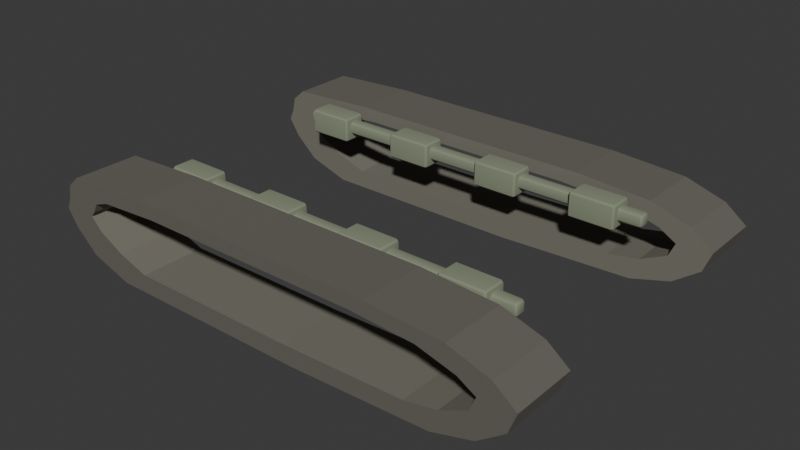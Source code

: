 # Source: authored_sherman_treads_v1.blend  (saved by Blender 4.3.34; exported with 4.5.12 LTS)
import bpy
from mathutils import Matrix  # noqa: F401  (used for matrix-valued properties, if any)

bpy.ops.wm.read_factory_settings(use_empty=True)
scene = bpy.context.scene
scene.name = 'Scene'

# ---- collections
col_collection = bpy.data.collections.new('Collection'); scene.collection.children.link(col_collection)

# ---- materials (node trees are filled in below, after node groups)
mat_track_outer = bpy.data.materials.new('track_outer')
mat_track_inner = bpy.data.materials.new('track_inner')
mat_connector_mount = bpy.data.materials.new('connector_mount')

# ---- material node trees
mat_track_outer.use_nodes = True; mat_track_outer.node_tree.nodes.clear()
_N = mat_track_outer.node_tree.nodes; _L = mat_track_outer.node_tree.links
n0 = _N.new('ShaderNodeBsdfPrincipled'); n0.name = 'Principled BSDF'; n0.location = (10, 300)
n0.inputs[0].default_value = (0.15, 0.145, 0.12, 1.0)
n0.inputs[1].default_value = 0.18
n0.inputs[2].default_value = 0.94
n1 = _N.new('ShaderNodeOutputMaterial'); n1.name = 'Material Output'; n1.location = (300, 300)
_L.new(n0.outputs[0], n1.inputs[0])
n1.is_active_output = True
mat_track_inner.use_nodes = True; mat_track_inner.node_tree.nodes.clear()
_N = mat_track_inner.node_tree.nodes; _L = mat_track_inner.node_tree.links
n0 = _N.new('ShaderNodeBsdfPrincipled'); n0.name = 'Principled BSDF'; n0.location = (10, 300)
n0.inputs[0].default_value = (0.2, 0.19, 0.155, 1.0)
n0.inputs[1].default_value = 0.12
n0.inputs[2].default_value = 0.91
n1 = _N.new('ShaderNodeOutputMaterial'); n1.name = 'Material Output'; n1.location = (300, 300)
_L.new(n0.outputs[0], n1.inputs[0])
n1.is_active_output = True
mat_connector_mount.use_nodes = True; mat_connector_mount.node_tree.nodes.clear()
_N = mat_connector_mount.node_tree.nodes; _L = mat_connector_mount.node_tree.links
n0 = _N.new('ShaderNodeBsdfPrincipled'); n0.name = 'Principled BSDF'; n0.location = (10, 300)
n0.inputs[0].default_value = (0.26, 0.29, 0.2, 1.0)
n0.inputs[1].default_value = 0.08
n0.inputs[2].default_value = 0.88
n1 = _N.new('ShaderNodeOutputMaterial'); n1.name = 'Material Output'; n1.location = (300, 300)
_L.new(n0.outputs[0], n1.inputs[0])
n1.is_active_output = True

# ---- world
world_world = bpy.data.worlds.new('World'); scene.world = world_world
world_world.use_nodes = True; world_world.node_tree.nodes.clear()
_N = world_world.node_tree.nodes; _L = world_world.node_tree.links
n0 = _N.new('ShaderNodeOutputWorld'); n0.name = 'World Output'; n0.location = (300, 300)
n1 = _N.new('ShaderNodeBackground'); n1.name = 'Background'; n1.location = (10, 300)
n1.inputs[0].default_value = (0.05088, 0.05088, 0.05088, 1.0)
_L.new(n1.outputs[0], n0.inputs[0])
n0.is_active_output = True
world_world.color = (0.05088, 0.05088, 0.05088)
world_world.sun_shadow_jitter_overblur = 0.0

# ---- meshes
me_left_mesh = bpy.data.meshes.new('left_mesh')
me_left_mesh.from_pydata([(-1.62, 1.14, -0.04), (-1.6, 1.14, 0.055), (-1.36, 1.14, 0.005), (-1.39, 1.14, -0.055), (-1.6, 0.72, 0.055), (-1.62, 0.72, -0.04), (-1.39, 0.72, -0.055), (-1.36, 0.72, 0.005), (-1.62, 1.14, -0.04), (-1.62, 0.72, -0.04), (-1.6, 0.72, 0.055), (-1.6, 1.14, 0.055), (-1.36, 1.14, 0.005), (-1.36, 0.72, 0.005), (-1.39, 0.72, -0.055), (-1.39, 1.14, -0.055), (-1.6, 1.14, 0.055), (-1.52, 1.14, 0.125), (-1.26, 1.14, 0.04), (-1.36, 1.14, 0.005), (-1.52, 0.72, 0.125), (-1.6, 0.72, 0.055), (-1.36, 0.72, 0.005), (-1.26, 0.72, 0.04), (-1.6, 1.14, 0.055), (-1.6, 0.72, 0.055), (-1.52, 0.72, 0.125), (-1.52, 1.14, 0.125), (-1.26, 1.14, 0.04), (-1.26, 0.72, 0.04), (-1.36, 0.72, 0.005), (-1.36, 1.14, 0.005), (-1.52, 1.14, 0.125), (-0.96, 1.14, 0.15), (-0.86, 1.14, 0.065), (-1.26, 1.14, 0.04), (-0.96, 0.72, 0.15), (-1.52, 0.72, 0.125), (-1.26, 0.72, 0.04), (-0.86, 0.72, 0.065), (-1.52, 1.14, 0.125), (-1.52, 0.72, 0.125), (-0.96, 0.72, 0.15), (-0.96, 1.14, 0.15), (-0.86, 1.14, 0.065), (-0.86, 0.72, 0.065), (-1.26, 0.72, 0.04), (-1.26, 1.14, 0.04), (-0.96, 1.14, 0.15), (0.68, 1.14, 0.15), (0.58, 1.14, 0.065), (-0.86, 1.14, 0.065), (0.68, 0.72, 0.15), (-0.96, 0.72, 0.15), (-0.86, 0.72, 0.065), (0.58, 0.72, 0.065), (-0.96, 1.14, 0.15), (-0.96, 0.72, 0.15), (0.68, 0.72, 0.15), (0.68, 1.14, 0.15), (0.58, 1.14, 0.065), (0.58, 0.72, 0.065), (-0.86, 0.72, 0.065), (-0.86, 1.14, 0.065), (0.68, 1.14, 0.15), (1.16, 1.14, 0.118), (0.99, 1.14, 0.04), (0.58, 1.14, 0.065), (1.16, 0.72, 0.118), (0.68, 0.72, 0.15), (0.58, 0.72, 0.065), (0.99, 0.72, 0.04), (0.68, 1.14, 0.15), (0.68, 0.72, 0.15), (1.16, 0.72, 0.118), (1.16, 1.14, 0.118), (0.99, 1.14, 0.04), (0.99, 0.72, 0.04), (0.58, 0.72, 0.065), (0.58, 1.14, 0.065), (1.16, 1.14, 0.118), (1.42, 1.14, 0.035), (1.23, 1.14, -0.025), (0.99, 1.14, 0.04), (1.42, 0.72, 0.035), (1.16, 0.72, 0.118), (0.99, 0.72, 0.04), (1.23, 0.72, -0.025), (1.16, 1.14, 0.118), (1.16, 0.72, 0.118), (1.42, 0.72, 0.035), (1.42, 1.14, 0.035), (1.23, 1.14, -0.025), (1.23, 0.72, -0.025), (0.99, 0.72, 0.04), (0.99, 1.14, 0.04), (1.42, 1.14, 0.035), (1.56, 1.14, -0.075), (1.34, 1.14, -0.09), (1.23, 1.14, -0.025), (1.56, 0.72, -0.075), (1.42, 0.72, 0.035), (1.23, 0.72, -0.025), (1.34, 0.72, -0.09), (1.42, 1.14, 0.035), (1.42, 0.72, 0.035), (1.56, 0.72, -0.075), (1.56, 1.14, -0.075), (1.34, 1.14, -0.09), (1.34, 0.72, -0.09), (1.23, 0.72, -0.025), (1.23, 1.14, -0.025), (1.56, 1.14, -0.075), (1.51, 1.14, -0.205), (1.3, 1.14, -0.18), (1.34, 1.14, -0.09), (1.51, 0.72, -0.205), (1.56, 0.72, -0.075), (1.34, 0.72, -0.09), (1.3, 0.72, -0.18), (1.56, 1.14, -0.075), (1.56, 0.72, -0.075), (1.51, 0.72, -0.205), (1.51, 1.14, -0.205), (1.3, 1.14, -0.18), (1.3, 0.72, -0.18), (1.34, 0.72, -0.09), (1.34, 1.14, -0.09), (1.51, 1.14, -0.205), (1.34, 1.14, -0.33), (1.13, 1.14, -0.26), (1.3, 1.14, -0.18), (1.34, 0.72, -0.33), (1.51, 0.72, -0.205), (1.3, 0.72, -0.18), (1.13, 0.72, -0.26), (1.51, 1.14, -0.205), (1.51, 0.72, -0.205), (1.34, 0.72, -0.33), (1.34, 1.14, -0.33), (1.13, 1.14, -0.26), (1.13, 0.72, -0.26), (1.3, 0.72, -0.18), (1.3, 1.14, -0.18), (1.34, 1.14, -0.33), (1.08, 1.14, -0.405), (0.92, 1.14, -0.3), (1.13, 1.14, -0.26), (1.08, 0.72, -0.405), (1.34, 0.72, -0.33), (1.13, 0.72, -0.26), (0.92, 0.72, -0.3), (1.34, 1.14, -0.33), (1.34, 0.72, -0.33), (1.08, 0.72, -0.405), (1.08, 1.14, -0.405), (0.92, 1.14, -0.3), (0.92, 0.72, -0.3), (1.13, 0.72, -0.26), (1.13, 1.14, -0.26), (1.08, 1.14, -0.405), (0.18, 1.14, -0.438), (0.12, 1.14, -0.322), (0.92, 1.14, -0.3), (0.18, 0.72, -0.438), (1.08, 0.72, -0.405), (0.92, 0.72, -0.3), (0.12, 0.72, -0.322), (1.08, 1.14, -0.405), (1.08, 0.72, -0.405), (0.18, 0.72, -0.438), (0.18, 1.14, -0.438), (0.12, 1.14, -0.322), (0.12, 0.72, -0.322), (0.92, 0.72, -0.3), (0.92, 1.14, -0.3), (0.18, 1.14, -0.438), (-1.16, 1.14, -0.438), (-0.98, 1.14, -0.322), (0.12, 1.14, -0.322), (-1.16, 0.72, -0.438), (0.18, 0.72, -0.438), (0.12, 0.72, -0.322), (-0.98, 0.72, -0.322), (0.18, 1.14, -0.438), (0.18, 0.72, -0.438), (-1.16, 0.72, -0.438), (-1.16, 1.14, -0.438), (-0.98, 1.14, -0.322), (-0.98, 0.72, -0.322), (0.12, 0.72, -0.322), (0.12, 1.14, -0.322), (-1.16, 1.14, -0.438), (-1.43, 1.14, -0.35), (-1.18, 1.14, -0.255), (-0.98, 1.14, -0.322), (-1.43, 0.72, -0.35), (-1.16, 0.72, -0.438), (-0.98, 0.72, -0.322), (-1.18, 0.72, -0.255), (-1.16, 1.14, -0.438), (-1.16, 0.72, -0.438), (-1.43, 0.72, -0.35), (-1.43, 1.14, -0.35), (-1.18, 1.14, -0.255), (-1.18, 0.72, -0.255), (-0.98, 0.72, -0.322), (-0.98, 1.14, -0.322), (-1.43, 1.14, -0.35), (-1.58, 1.14, -0.215), (-1.34, 1.14, -0.17), (-1.18, 1.14, -0.255), (-1.58, 0.72, -0.215), (-1.43, 0.72, -0.35), (-1.18, 0.72, -0.255), (-1.34, 0.72, -0.17), (-1.43, 1.14, -0.35), (-1.43, 0.72, -0.35), (-1.58, 0.72, -0.215), (-1.58, 1.14, -0.215), (-1.34, 1.14, -0.17), (-1.34, 0.72, -0.17), (-1.18, 0.72, -0.255), (-1.18, 1.14, -0.255), (-1.58, 1.14, -0.215), (-1.65, 1.14, -0.108), (-1.42, 1.14, -0.09), (-1.34, 1.14, -0.17), (-1.65, 0.72, -0.108), (-1.58, 0.72, -0.215), (-1.34, 0.72, -0.17), (-1.42, 0.72, -0.09), (-1.58, 1.14, -0.215), (-1.58, 0.72, -0.215), (-1.65, 0.72, -0.108), (-1.65, 1.14, -0.108), (-1.42, 1.14, -0.09), (-1.42, 0.72, -0.09), (-1.34, 0.72, -0.17), (-1.34, 1.14, -0.17), (-1.65, 1.14, -0.108), (-1.62, 1.14, -0.04), (-1.39, 1.14, -0.055), (-1.42, 1.14, -0.09), (-1.62, 0.72, -0.04), (-1.65, 0.72, -0.108), (-1.42, 0.72, -0.09), (-1.39, 0.72, -0.055), (-1.65, 1.14, -0.108), (-1.65, 0.72, -0.108), (-1.62, 0.72, -0.04), (-1.62, 1.14, -0.04), (-1.39, 1.14, -0.055), (-1.39, 0.72, -0.055), (-1.42, 0.72, -0.09), (-1.42, 1.14, -0.09)], [], [(0, 1, 2, 3), (4, 5, 6, 7), (8, 9, 10, 11), (12, 13, 14, 15), (16, 17, 18, 19), (20, 21, 22, 23), (24, 25, 26, 27), (28, 29, 30, 31), (32, 33, 34, 35), (36, 37, 38, 39), (40, 41, 42, 43), (44, 45, 46, 47), (48, 49, 50, 51), (52, 53, 54, 55), (56, 57, 58, 59), (60, 61, 62, 63), (64, 65, 66, 67), (68, 69, 70, 71), (72, 73, 74, 75), (76, 77, 78, 79), (80, 81, 82, 83), (84, 85, 86, 87), (88, 89, 90, 91), (92, 93, 94, 95), (96, 97, 98, 99), (100, 101, 102, 103), (104, 105, 106, 107), (108, 109, 110, 111), (112, 113, 114, 115), (116, 117, 118, 119), (120, 121, 122, 123), (124, 125, 126, 127), (128, 129, 130, 131), (132, 133, 134, 135), (136, 137, 138, 139), (140, 141, 142, 143), (144, 145, 146, 147), (148, 149, 150, 151), (152, 153, 154, 155), (156, 157, 158, 159), (160, 161, 162, 163), (164, 165, 166, 167), (168, 169, 170, 171), (172, 173, 174, 175), (176, 177, 178, 179), (180, 181, 182, 183), (184, 185, 186, 187), (188, 189, 190, 191), (192, 193, 194, 195), (196, 197, 198, 199), (200, 201, 202, 203), (204, 205, 206, 207), (208, 209, 210, 211), (212, 213, 214, 215), (216, 217, 218, 219), (220, 221, 222, 223), (224, 225, 226, 227), (228, 229, 230, 231), (232, 233, 234, 235), (236, 237, 238, 239), (240, 241, 242, 243), (244, 245, 246, 247), (248, 249, 250, 251), (252, 253, 254, 255)])
me_left_mesh.polygons.foreach_set('material_index', [0, 1, 0, 1, 0, 1, 0, 1, 0, 1, 0, 1, 0, 1, 0, 1, 0, 1, 0, 1, 0, 1, 0, 1, 0, 1, 0, 1, 0, 1, 0, 1, 0, 1, 0, 1, 0, 1, 0, 1, 0, 1, 0, 1, 0, 1, 0, 1, 0, 1, 0, 1, 0, 1, 0, 1, 0, 1, 0, 1, 0, 1, 0, 1])
_uv = me_left_mesh.uv_layers.new(name='tread_unwrapped_lane')
_uv.uv.foreach_set('vector', [-0.507, 1.881, -0.4894, 1.881, -0.421, 1.881, -0.4375, 1.881, -0.4894, 1.188, -0.507, 1.188, -0.4375, 1.188, -0.421, 1.188, -0.507, 1.881, -0.507, 1.188, -0.4894, 1.188, -0.4894, 1.881, -0.421, 1.881, -0.421, 1.188, -0.4375, 1.188, -0.4375, 1.881, -0.4894, 1.881, -0.4562, 1.881, -0.3858, 1.881, -0.421, 1.881, -0.4562, 1.188, -0.4894, 1.188, -0.421, 1.188, -0.3858, 1.188, -0.4894, 1.881, -0.4894, 1.188, -0.4562, 1.188, -0.4562, 1.881, -0.3858, 1.881, -0.3858, 1.188, -0.421, 1.188, -0.421, 1.881, -0.4562, 1.881, -0.2796, 1.881, -0.2588, 1.881, -0.3858, 1.881, -0.2796, 1.188, -0.4562, 1.188, -0.3858, 1.188, -0.2588, 1.188, -0.4562, 1.881, -0.4562, 1.188, -0.2796, 1.188, -0.2796, 1.881, -0.2588, 1.881, -0.2588, 1.188, -0.3858, 1.188, -0.3858, 1.881, -0.2796, 1.881, 0.2288, 1.881, 0.1876, 1.881, -0.2588, 1.881, 0.2288, 1.188, -0.2796, 1.188, -0.2588, 1.188, 0.1876, 1.188, -0.2796, 1.881, -0.2796, 1.188, 0.2288, 1.188, 0.2288, 1.881, 0.1876, 1.881, 0.1876, 1.188, -0.2588, 1.188, -0.2588, 1.881, 0.2288, 1.881, 0.3738, 1.881, 0.3117, 1.881, 0.1876, 1.881, 0.3738, 1.188, 0.2288, 1.188, 0.1876, 1.188, 0.3117, 1.188, 0.2288, 1.881, 0.2288, 1.188, 0.3738, 1.188, 0.3738, 1.881, 0.3117, 1.881, 0.3117, 1.188, 0.1876, 1.188, 0.1876, 1.881, 0.3738, 1.881, 0.4444, 1.881, 0.3783, 1.881, 0.3117, 1.881, 0.4444, 1.188, 0.3738, 1.188, 0.3117, 1.188, 0.3783, 1.188, 0.3738, 1.881, 0.3738, 1.188, 0.4444, 1.188, 0.4444, 1.881, 0.3783, 1.881, 0.3783, 1.188, 0.3117, 1.188, 0.3117, 1.881, 0.4444, 1.881, 0.4746, 1.881, 0.4046, 1.881, 0.3783, 1.881, 0.4746, 1.188, 0.4444, 1.188, 0.3783, 1.188, 0.4046, 1.188, 0.4444, 1.881, 0.4444, 1.188, 0.4746, 1.188, 0.4746, 1.881, 0.4046, 1.881, 0.4046, 1.188, 0.3783, 1.188, 0.3783, 1.881, 0.4746, 1.881, 0.4435, 1.881, 0.3814, 1.881, 0.4046, 1.881, 0.4435, 1.188, 0.4746, 1.188, 0.4046, 1.188, 0.3814, 1.188, 0.4746, 1.881, 0.4746, 1.188, 0.4435, 1.188, 0.4435, 1.881, 0.3814, 1.881, 0.3814, 1.188, 0.4046, 1.188, 0.4046, 1.881, 0.4435, 1.881, 0.3758, 1.881, 0.3191, 1.881, 0.3814, 1.881, 0.3758, 1.188, 0.4435, 1.188, 0.3814, 1.188, 0.3191, 1.188, 0.4435, 1.881, 0.4435, 1.188, 0.3758, 1.188, 0.3758, 1.881, 0.3191, 1.881, 0.3191, 1.188, 0.3814, 1.188, 0.3814, 1.881, 0.3758, 1.881, 0.2862, 1.881, 0.2492, 1.881, 0.3191, 1.881, 0.2862, 1.188, 0.3758, 1.188, 0.3191, 1.188, 0.2492, 1.188, 0.3758, 1.881, 0.3758, 1.188, 0.2862, 1.188, 0.2862, 1.881, 0.2492, 1.881, 0.2492, 1.188, 0.3191, 1.188, 0.3191, 1.881, 0.2862, 1.881, 0.00324, 1.881, -0.00144, 1.881, 0.2492, 1.881, 0.00324, 1.188, 0.2862, 1.188, 0.2492, 1.188, -0.00144, 1.188, 0.2862, 1.881, 0.2862, 1.188, 0.00324, 1.188, 0.00324, 1.881, -0.00144, 1.881, -0.00144, 1.188, 0.2492, 1.188, 0.2492, 1.881, 0.00324, 1.881, -0.4122, 1.881, -0.3424, 1.881, -0.00144, 1.881, -0.4122, 1.188, 0.00324, 1.188, -0.00144, 1.188, -0.3424, 1.188, 0.00324, 1.881, 0.00324, 1.188, -0.4122, 1.188, -0.4122, 1.881, -0.3424, 1.881, -0.3424, 1.188, -0.00144, 1.188, -0.00144, 1.881, -0.4122, 1.881, -0.4853, 1.881, -0.3964, 1.881, -0.3424, 1.881, -0.4853, 1.188, -0.4122, 1.188, -0.3424, 1.188, -0.3964, 1.188, -0.4122, 1.881, -0.4122, 1.188, -0.4853, 1.188, -0.4853, 1.881, -0.3964, 1.881, -0.3964, 1.188, -0.3424, 1.188, -0.3424, 1.881, -0.4853, 1.881, -0.5156, 1.881, -0.4358, 1.881, -0.3964, 1.881, -0.5156, 1.188, -0.4853, 1.188, -0.3964, 1.188, -0.4358, 1.188, -0.4853, 1.881, -0.4853, 1.188, -0.5156, 1.188, -0.5156, 1.881, -0.4358, 1.881, -0.4358, 1.188, -0.3964, 1.188, -0.3964, 1.881, -0.5156, 1.881, -0.5245, 1.881, -0.451, 1.881, -0.4358, 1.881, -0.5245, 1.188, -0.5156, 1.188, -0.4358, 1.188, -0.451, 1.188, -0.5156, 1.881, -0.5156, 1.188, -0.5245, 1.188, -0.5245, 1.881, -0.451, 1.881, -0.451, 1.188, -0.4358, 1.188, -0.4358, 1.881, -0.5245, 1.881, -0.507, 1.881, -0.4375, 1.881, -0.451, 1.881, -0.507, 1.188, -0.5245, 1.188, -0.451, 1.188, -0.4375, 1.188, -0.5245, 1.881, -0.5245, 1.188, -0.507, 1.188, -0.507, 1.881, -0.4375, 1.881, -0.4375, 1.188, -0.451, 1.188, -0.451, 1.881])
me_left_mesh.materials.append(mat_track_outer)
me_left_mesh.materials.append(mat_track_inner)
me_left_mesh.update()
me_right_mesh = bpy.data.meshes.new('right_mesh')
me_right_mesh.from_pydata([(-1.62, -1.14, -0.04), (-1.6, -1.14, 0.055), (-1.36, -1.14, 0.005), (-1.39, -1.14, -0.055), (-1.6, -0.72, 0.055), (-1.62, -0.72, -0.04), (-1.39, -0.72, -0.055), (-1.36, -0.72, 0.005), (-1.62, -1.14, -0.04), (-1.62, -0.72, -0.04), (-1.6, -0.72, 0.055), (-1.6, -1.14, 0.055), (-1.36, -1.14, 0.005), (-1.36, -0.72, 0.005), (-1.39, -0.72, -0.055), (-1.39, -1.14, -0.055), (-1.6, -1.14, 0.055), (-1.52, -1.14, 0.125), (-1.26, -1.14, 0.04), (-1.36, -1.14, 0.005), (-1.52, -0.72, 0.125), (-1.6, -0.72, 0.055), (-1.36, -0.72, 0.005), (-1.26, -0.72, 0.04), (-1.6, -1.14, 0.055), (-1.6, -0.72, 0.055), (-1.52, -0.72, 0.125), (-1.52, -1.14, 0.125), (-1.26, -1.14, 0.04), (-1.26, -0.72, 0.04), (-1.36, -0.72, 0.005), (-1.36, -1.14, 0.005), (-1.52, -1.14, 0.125), (-0.96, -1.14, 0.15), (-0.86, -1.14, 0.065), (-1.26, -1.14, 0.04), (-0.96, -0.72, 0.15), (-1.52, -0.72, 0.125), (-1.26, -0.72, 0.04), (-0.86, -0.72, 0.065), (-1.52, -1.14, 0.125), (-1.52, -0.72, 0.125), (-0.96, -0.72, 0.15), (-0.96, -1.14, 0.15), (-0.86, -1.14, 0.065), (-0.86, -0.72, 0.065), (-1.26, -0.72, 0.04), (-1.26, -1.14, 0.04), (-0.96, -1.14, 0.15), (0.68, -1.14, 0.15), (0.58, -1.14, 0.065), (-0.86, -1.14, 0.065), (0.68, -0.72, 0.15), (-0.96, -0.72, 0.15), (-0.86, -0.72, 0.065), (0.58, -0.72, 0.065), (-0.96, -1.14, 0.15), (-0.96, -0.72, 0.15), (0.68, -0.72, 0.15), (0.68, -1.14, 0.15), (0.58, -1.14, 0.065), (0.58, -0.72, 0.065), (-0.86, -0.72, 0.065), (-0.86, -1.14, 0.065), (0.68, -1.14, 0.15), (1.16, -1.14, 0.118), (0.99, -1.14, 0.04), (0.58, -1.14, 0.065), (1.16, -0.72, 0.118), (0.68, -0.72, 0.15), (0.58, -0.72, 0.065), (0.99, -0.72, 0.04), (0.68, -1.14, 0.15), (0.68, -0.72, 0.15), (1.16, -0.72, 0.118), (1.16, -1.14, 0.118), (0.99, -1.14, 0.04), (0.99, -0.72, 0.04), (0.58, -0.72, 0.065), (0.58, -1.14, 0.065), (1.16, -1.14, 0.118), (1.42, -1.14, 0.035), (1.23, -1.14, -0.025), (0.99, -1.14, 0.04), (1.42, -0.72, 0.035), (1.16, -0.72, 0.118), (0.99, -0.72, 0.04), (1.23, -0.72, -0.025), (1.16, -1.14, 0.118), (1.16, -0.72, 0.118), (1.42, -0.72, 0.035), (1.42, -1.14, 0.035), (1.23, -1.14, -0.025), (1.23, -0.72, -0.025), (0.99, -0.72, 0.04), (0.99, -1.14, 0.04), (1.42, -1.14, 0.035), (1.56, -1.14, -0.075), (1.34, -1.14, -0.09), (1.23, -1.14, -0.025), (1.56, -0.72, -0.075), (1.42, -0.72, 0.035), (1.23, -0.72, -0.025), (1.34, -0.72, -0.09), (1.42, -1.14, 0.035), (1.42, -0.72, 0.035), (1.56, -0.72, -0.075), (1.56, -1.14, -0.075), (1.34, -1.14, -0.09), (1.34, -0.72, -0.09), (1.23, -0.72, -0.025), (1.23, -1.14, -0.025), (1.56, -1.14, -0.075), (1.51, -1.14, -0.205), (1.3, -1.14, -0.18), (1.34, -1.14, -0.09), (1.51, -0.72, -0.205), (1.56, -0.72, -0.075), (1.34, -0.72, -0.09), (1.3, -0.72, -0.18), (1.56, -1.14, -0.075), (1.56, -0.72, -0.075), (1.51, -0.72, -0.205), (1.51, -1.14, -0.205), (1.3, -1.14, -0.18), (1.3, -0.72, -0.18), (1.34, -0.72, -0.09), (1.34, -1.14, -0.09), (1.51, -1.14, -0.205), (1.34, -1.14, -0.33), (1.13, -1.14, -0.26), (1.3, -1.14, -0.18), (1.34, -0.72, -0.33), (1.51, -0.72, -0.205), (1.3, -0.72, -0.18), (1.13, -0.72, -0.26), (1.51, -1.14, -0.205), (1.51, -0.72, -0.205), (1.34, -0.72, -0.33), (1.34, -1.14, -0.33), (1.13, -1.14, -0.26), (1.13, -0.72, -0.26), (1.3, -0.72, -0.18), (1.3, -1.14, -0.18), (1.34, -1.14, -0.33), (1.08, -1.14, -0.405), (0.92, -1.14, -0.3), (1.13, -1.14, -0.26), (1.08, -0.72, -0.405), (1.34, -0.72, -0.33), (1.13, -0.72, -0.26), (0.92, -0.72, -0.3), (1.34, -1.14, -0.33), (1.34, -0.72, -0.33), (1.08, -0.72, -0.405), (1.08, -1.14, -0.405), (0.92, -1.14, -0.3), (0.92, -0.72, -0.3), (1.13, -0.72, -0.26), (1.13, -1.14, -0.26), (1.08, -1.14, -0.405), (0.18, -1.14, -0.438), (0.12, -1.14, -0.322), (0.92, -1.14, -0.3), (0.18, -0.72, -0.438), (1.08, -0.72, -0.405), (0.92, -0.72, -0.3), (0.12, -0.72, -0.322), (1.08, -1.14, -0.405), (1.08, -0.72, -0.405), (0.18, -0.72, -0.438), (0.18, -1.14, -0.438), (0.12, -1.14, -0.322), (0.12, -0.72, -0.322), (0.92, -0.72, -0.3), (0.92, -1.14, -0.3), (0.18, -1.14, -0.438), (-1.16, -1.14, -0.438), (-0.98, -1.14, -0.322), (0.12, -1.14, -0.322), (-1.16, -0.72, -0.438), (0.18, -0.72, -0.438), (0.12, -0.72, -0.322), (-0.98, -0.72, -0.322), (0.18, -1.14, -0.438), (0.18, -0.72, -0.438), (-1.16, -0.72, -0.438), (-1.16, -1.14, -0.438), (-0.98, -1.14, -0.322), (-0.98, -0.72, -0.322), (0.12, -0.72, -0.322), (0.12, -1.14, -0.322), (-1.16, -1.14, -0.438), (-1.43, -1.14, -0.35), (-1.18, -1.14, -0.255), (-0.98, -1.14, -0.322), (-1.43, -0.72, -0.35), (-1.16, -0.72, -0.438), (-0.98, -0.72, -0.322), (-1.18, -0.72, -0.255), (-1.16, -1.14, -0.438), (-1.16, -0.72, -0.438), (-1.43, -0.72, -0.35), (-1.43, -1.14, -0.35), (-1.18, -1.14, -0.255), (-1.18, -0.72, -0.255), (-0.98, -0.72, -0.322), (-0.98, -1.14, -0.322), (-1.43, -1.14, -0.35), (-1.58, -1.14, -0.215), (-1.34, -1.14, -0.17), (-1.18, -1.14, -0.255), (-1.58, -0.72, -0.215), (-1.43, -0.72, -0.35), (-1.18, -0.72, -0.255), (-1.34, -0.72, -0.17), (-1.43, -1.14, -0.35), (-1.43, -0.72, -0.35), (-1.58, -0.72, -0.215), (-1.58, -1.14, -0.215), (-1.34, -1.14, -0.17), (-1.34, -0.72, -0.17), (-1.18, -0.72, -0.255), (-1.18, -1.14, -0.255), (-1.58, -1.14, -0.215), (-1.65, -1.14, -0.108), (-1.42, -1.14, -0.09), (-1.34, -1.14, -0.17), (-1.65, -0.72, -0.108), (-1.58, -0.72, -0.215), (-1.34, -0.72, -0.17), (-1.42, -0.72, -0.09), (-1.58, -1.14, -0.215), (-1.58, -0.72, -0.215), (-1.65, -0.72, -0.108), (-1.65, -1.14, -0.108), (-1.42, -1.14, -0.09), (-1.42, -0.72, -0.09), (-1.34, -0.72, -0.17), (-1.34, -1.14, -0.17), (-1.65, -1.14, -0.108), (-1.62, -1.14, -0.04), (-1.39, -1.14, -0.055), (-1.42, -1.14, -0.09), (-1.62, -0.72, -0.04), (-1.65, -0.72, -0.108), (-1.42, -0.72, -0.09), (-1.39, -0.72, -0.055), (-1.65, -1.14, -0.108), (-1.65, -0.72, -0.108), (-1.62, -0.72, -0.04), (-1.62, -1.14, -0.04), (-1.39, -1.14, -0.055), (-1.39, -0.72, -0.055), (-1.42, -0.72, -0.09), (-1.42, -1.14, -0.09)], [], [(0, 1, 2, 3), (4, 5, 6, 7), (8, 9, 10, 11), (12, 13, 14, 15), (16, 17, 18, 19), (20, 21, 22, 23), (24, 25, 26, 27), (28, 29, 30, 31), (32, 33, 34, 35), (36, 37, 38, 39), (40, 41, 42, 43), (44, 45, 46, 47), (48, 49, 50, 51), (52, 53, 54, 55), (56, 57, 58, 59), (60, 61, 62, 63), (64, 65, 66, 67), (68, 69, 70, 71), (72, 73, 74, 75), (76, 77, 78, 79), (80, 81, 82, 83), (84, 85, 86, 87), (88, 89, 90, 91), (92, 93, 94, 95), (96, 97, 98, 99), (100, 101, 102, 103), (104, 105, 106, 107), (108, 109, 110, 111), (112, 113, 114, 115), (116, 117, 118, 119), (120, 121, 122, 123), (124, 125, 126, 127), (128, 129, 130, 131), (132, 133, 134, 135), (136, 137, 138, 139), (140, 141, 142, 143), (144, 145, 146, 147), (148, 149, 150, 151), (152, 153, 154, 155), (156, 157, 158, 159), (160, 161, 162, 163), (164, 165, 166, 167), (168, 169, 170, 171), (172, 173, 174, 175), (176, 177, 178, 179), (180, 181, 182, 183), (184, 185, 186, 187), (188, 189, 190, 191), (192, 193, 194, 195), (196, 197, 198, 199), (200, 201, 202, 203), (204, 205, 206, 207), (208, 209, 210, 211), (212, 213, 214, 215), (216, 217, 218, 219), (220, 221, 222, 223), (224, 225, 226, 227), (228, 229, 230, 231), (232, 233, 234, 235), (236, 237, 238, 239), (240, 241, 242, 243), (244, 245, 246, 247), (248, 249, 250, 251), (252, 253, 254, 255)])
me_right_mesh.polygons.foreach_set('material_index', [0, 1, 0, 1, 0, 1, 0, 1, 0, 1, 0, 1, 0, 1, 0, 1, 0, 1, 0, 1, 0, 1, 0, 1, 0, 1, 0, 1, 0, 1, 0, 1, 0, 1, 0, 1, 0, 1, 0, 1, 0, 1, 0, 1, 0, 1, 0, 1, 0, 1, 0, 1, 0, 1, 0, 1, 0, 1, 0, 1, 0, 1, 0, 1])
_uv = me_right_mesh.uv_layers.new(name='tread_unwrapped_lane')
_uv.uv.foreach_set('vector', [-0.507, -1.881, -0.4894, -1.881, -0.421, -1.881, -0.4375, -1.881, -0.4894, -1.188, -0.507, -1.188, -0.4375, -1.188, -0.421, -1.188, -0.507, -1.881, -0.507, -1.188, -0.4894, -1.188, -0.4894, -1.881, -0.421, -1.881, -0.421, -1.188, -0.4375, -1.188, -0.4375, -1.881, -0.4894, -1.881, -0.4562, -1.881, -0.3858, -1.881, -0.421, -1.881, -0.4562, -1.188, -0.4894, -1.188, -0.421, -1.188, -0.3858, -1.188, -0.4894, -1.881, -0.4894, -1.188, -0.4562, -1.188, -0.4562, -1.881, -0.3858, -1.881, -0.3858, -1.188, -0.421, -1.188, -0.421, -1.881, -0.4562, -1.881, -0.2796, -1.881, -0.2588, -1.881, -0.3858, -1.881, -0.2796, -1.188, -0.4562, -1.188, -0.3858, -1.188, -0.2588, -1.188, -0.4562, -1.881, -0.4562, -1.188, -0.2796, -1.188, -0.2796, -1.881, -0.2588, -1.881, -0.2588, -1.188, -0.3858, -1.188, -0.3858, -1.881, -0.2796, -1.881, 0.2288, -1.881, 0.1876, -1.881, -0.2588, -1.881, 0.2288, -1.188, -0.2796, -1.188, -0.2588, -1.188, 0.1876, -1.188, -0.2796, -1.881, -0.2796, -1.188, 0.2288, -1.188, 0.2288, -1.881, 0.1876, -1.881, 0.1876, -1.188, -0.2588, -1.188, -0.2588, -1.881, 0.2288, -1.881, 0.3738, -1.881, 0.3117, -1.881, 0.1876, -1.881, 0.3738, -1.188, 0.2288, -1.188, 0.1876, -1.188, 0.3117, -1.188, 0.2288, -1.881, 0.2288, -1.188, 0.3738, -1.188, 0.3738, -1.881, 0.3117, -1.881, 0.3117, -1.188, 0.1876, -1.188, 0.1876, -1.881, 0.3738, -1.881, 0.4444, -1.881, 0.3783, -1.881, 0.3117, -1.881, 0.4444, -1.188, 0.3738, -1.188, 0.3117, -1.188, 0.3783, -1.188, 0.3738, -1.881, 0.3738, -1.188, 0.4444, -1.188, 0.4444, -1.881, 0.3783, -1.881, 0.3783, -1.188, 0.3117, -1.188, 0.3117, -1.881, 0.4444, -1.881, 0.4746, -1.881, 0.4046, -1.881, 0.3783, -1.881, 0.4746, -1.188, 0.4444, -1.188, 0.3783, -1.188, 0.4046, -1.188, 0.4444, -1.881, 0.4444, -1.188, 0.4746, -1.188, 0.4746, -1.881, 0.4046, -1.881, 0.4046, -1.188, 0.3783, -1.188, 0.3783, -1.881, 0.4746, -1.881, 0.4435, -1.881, 0.3814, -1.881, 0.4046, -1.881, 0.4435, -1.188, 0.4746, -1.188, 0.4046, -1.188, 0.3814, -1.188, 0.4746, -1.881, 0.4746, -1.188, 0.4435, -1.188, 0.4435, -1.881, 0.3814, -1.881, 0.3814, -1.188, 0.4046, -1.188, 0.4046, -1.881, 0.4435, -1.881, 0.3758, -1.881, 0.3191, -1.881, 0.3814, -1.881, 0.3758, -1.188, 0.4435, -1.188, 0.3814, -1.188, 0.3191, -1.188, 0.4435, -1.881, 0.4435, -1.188, 0.3758, -1.188, 0.3758, -1.881, 0.3191, -1.881, 0.3191, -1.188, 0.3814, -1.188, 0.3814, -1.881, 0.3758, -1.881, 0.2862, -1.881, 0.2492, -1.881, 0.3191, -1.881, 0.2862, -1.188, 0.3758, -1.188, 0.3191, -1.188, 0.2492, -1.188, 0.3758, -1.881, 0.3758, -1.188, 0.2862, -1.188, 0.2862, -1.881, 0.2492, -1.881, 0.2492, -1.188, 0.3191, -1.188, 0.3191, -1.881, 0.2862, -1.881, 0.00324, -1.881, -0.00144, -1.881, 0.2492, -1.881, 0.00324, -1.188, 0.2862, -1.188, 0.2492, -1.188, -0.00144, -1.188, 0.2862, -1.881, 0.2862, -1.188, 0.00324, -1.188, 0.00324, -1.881, -0.00144, -1.881, -0.00144, -1.188, 0.2492, -1.188, 0.2492, -1.881, 0.00324, -1.881, -0.4122, -1.881, -0.3424, -1.881, -0.00144, -1.881, -0.4122, -1.188, 0.00324, -1.188, -0.00144, -1.188, -0.3424, -1.188, 0.00324, -1.881, 0.00324, -1.188, -0.4122, -1.188, -0.4122, -1.881, -0.3424, -1.881, -0.3424, -1.188, -0.00144, -1.188, -0.00144, -1.881, -0.4122, -1.881, -0.4853, -1.881, -0.3964, -1.881, -0.3424, -1.881, -0.4853, -1.188, -0.4122, -1.188, -0.3424, -1.188, -0.3964, -1.188, -0.4122, -1.881, -0.4122, -1.188, -0.4853, -1.188, -0.4853, -1.881, -0.3964, -1.881, -0.3964, -1.188, -0.3424, -1.188, -0.3424, -1.881, -0.4853, -1.881, -0.5156, -1.881, -0.4358, -1.881, -0.3964, -1.881, -0.5156, -1.188, -0.4853, -1.188, -0.3964, -1.188, -0.4358, -1.188, -0.4853, -1.881, -0.4853, -1.188, -0.5156, -1.188, -0.5156, -1.881, -0.4358, -1.881, -0.4358, -1.188, -0.3964, -1.188, -0.3964, -1.881, -0.5156, -1.881, -0.5245, -1.881, -0.451, -1.881, -0.4358, -1.881, -0.5245, -1.188, -0.5156, -1.188, -0.4358, -1.188, -0.451, -1.188, -0.5156, -1.881, -0.5156, -1.188, -0.5245, -1.188, -0.5245, -1.881, -0.451, -1.881, -0.451, -1.188, -0.4358, -1.188, -0.4358, -1.881, -0.5245, -1.881, -0.507, -1.881, -0.4375, -1.881, -0.451, -1.881, -0.507, -1.188, -0.5245, -1.188, -0.451, -1.188, -0.4375, -1.188, -0.5245, -1.881, -0.5245, -1.188, -0.507, -1.188, -0.507, -1.881, -0.4375, -1.881, -0.4375, -1.188, -0.451, -1.188, -0.451, -1.881])
me_right_mesh.materials.append(mat_track_outer)
me_right_mesh.materials.append(mat_track_inner)
me_right_mesh.update()
me_left_tread_connector_mount__1_08_mesh = bpy.data.meshes.new('left_tread_connector_mount_-1.08_mesh')
me_left_tread_connector_mount__1_08_mesh.from_pydata([(-1.23, 0.52, -0.035), (-0.93, 0.52, -0.035), (-0.93, 0.52, 0.125), (-1.23, 0.52, 0.125), (-1.23, 0.68, -0.035), (-0.93, 0.68, -0.035), (-0.93, 0.68, 0.125), (-1.23, 0.68, 0.125)], [], [(0, 1, 2, 3), (4, 7, 6, 5), (0, 4, 5, 1), (1, 5, 6, 2), (2, 6, 7, 3), (3, 7, 4, 0)])
_uv = me_left_tread_connector_mount__1_08_mesh.uv_layers.new(name='tread_unwrapped_lane')
_uv.uv.foreach_set('vector', [-0.3855, 0.858, -0.2925, 0.858, -0.2733, 0.858, -0.3663, 0.858, -0.3855, 1.122, -0.3663, 1.122, -0.2733, 1.122, -0.2925, 1.122, -0.3855, 0.858, -0.3855, 1.122, -0.2925, 1.122, -0.2925, 0.858, -0.2925, 0.858, -0.2925, 1.122, -0.2733, 1.122, -0.2733, 0.858, -0.2733, 0.858, -0.2733, 1.122, -0.3663, 1.122, -0.3663, 0.858, -0.3663, 0.858, -0.3663, 1.122, -0.3855, 1.122, -0.3855, 0.858])
me_left_tread_connector_mount__1_08_mesh.materials.append(mat_connector_mount)
me_left_tread_connector_mount__1_08_mesh.update()
me_left_tread_connector_mount__0_42_mesh = bpy.data.meshes.new('left_tread_connector_mount_-0.42_mesh')
me_left_tread_connector_mount__0_42_mesh.from_pydata([(-0.57, 0.52, -0.035), (-0.27, 0.52, -0.035), (-0.27, 0.52, 0.125), (-0.57, 0.52, 0.125), (-0.57, 0.68, -0.035), (-0.27, 0.68, -0.035), (-0.27, 0.68, 0.125), (-0.57, 0.68, 0.125)], [], [(0, 1, 2, 3), (4, 7, 6, 5), (0, 4, 5, 1), (1, 5, 6, 2), (2, 6, 7, 3), (3, 7, 4, 0)])
_uv = me_left_tread_connector_mount__0_42_mesh.uv_layers.new(name='tread_unwrapped_lane')
_uv.uv.foreach_set('vector', [-0.1809, 0.858, -0.0879, 0.858, -0.0687, 0.858, -0.1617, 0.858, -0.1809, 1.122, -0.1617, 1.122, -0.0687, 1.122, -0.0879, 1.122, -0.1809, 0.858, -0.1809, 1.122, -0.0879, 1.122, -0.0879, 0.858, -0.0879, 0.858, -0.0879, 1.122, -0.0687, 1.122, -0.0687, 0.858, -0.0687, 0.858, -0.0687, 1.122, -0.1617, 1.122, -0.1617, 0.858, -0.1617, 0.858, -0.1617, 1.122, -0.1809, 1.122, -0.1809, 0.858])
me_left_tread_connector_mount__0_42_mesh.materials.append(mat_connector_mount)
me_left_tread_connector_mount__0_42_mesh.update()
me_left_tread_connector_mount__0_24_mesh = bpy.data.meshes.new('left_tread_connector_mount_+0.24_mesh')
me_left_tread_connector_mount__0_24_mesh.from_pydata([(0.09, 0.52, -0.035), (0.39, 0.52, -0.035), (0.39, 0.52, 0.125), (0.09, 0.52, 0.125), (0.09, 0.68, -0.035), (0.39, 0.68, -0.035), (0.39, 0.68, 0.125), (0.09, 0.68, 0.125)], [], [(0, 1, 2, 3), (4, 7, 6, 5), (0, 4, 5, 1), (1, 5, 6, 2), (2, 6, 7, 3), (3, 7, 4, 0)])
_uv = me_left_tread_connector_mount__0_24_mesh.uv_layers.new(name='tread_unwrapped_lane')
_uv.uv.foreach_set('vector', [0.0237, 0.858, 0.1167, 0.858, 0.1359, 0.858, 0.0429, 0.858, 0.0237, 1.122, 0.0429, 1.122, 0.1359, 1.122, 0.1167, 1.122, 0.0237, 0.858, 0.0237, 1.122, 0.1167, 1.122, 0.1167, 0.858, 0.1167, 0.858, 0.1167, 1.122, 0.1359, 1.122, 0.1359, 0.858, 0.1359, 0.858, 0.1359, 1.122, 0.0429, 1.122, 0.0429, 0.858, 0.0429, 0.858, 0.0429, 1.122, 0.0237, 1.122, 0.0237, 0.858])
me_left_tread_connector_mount__0_24_mesh.materials.append(mat_connector_mount)
me_left_tread_connector_mount__0_24_mesh.update()
me_left_tread_connector_mount__0_90_mesh = bpy.data.meshes.new('left_tread_connector_mount_+0.90_mesh')
me_left_tread_connector_mount__0_90_mesh.from_pydata([(0.75, 0.52, -0.035), (1.05, 0.52, -0.035), (1.05, 0.52, 0.125), (0.75, 0.52, 0.125), (0.75, 0.68, -0.035), (1.05, 0.68, -0.035), (1.05, 0.68, 0.125), (0.75, 0.68, 0.125)], [], [(0, 1, 2, 3), (4, 7, 6, 5), (0, 4, 5, 1), (1, 5, 6, 2), (2, 6, 7, 3), (3, 7, 4, 0)])
_uv = me_left_tread_connector_mount__0_90_mesh.uv_layers.new(name='tread_unwrapped_lane')
_uv.uv.foreach_set('vector', [0.2283, 0.858, 0.3213, 0.858, 0.3405, 0.858, 0.2475, 0.858, 0.2283, 1.122, 0.2475, 1.122, 0.3405, 1.122, 0.3213, 1.122, 0.2283, 0.858, 0.2283, 1.122, 0.3213, 1.122, 0.3213, 0.858, 0.3213, 0.858, 0.3213, 1.122, 0.3405, 1.122, 0.3405, 0.858, 0.3405, 0.858, 0.3405, 1.122, 0.2475, 1.122, 0.2475, 0.858, 0.2475, 0.858, 0.2475, 1.122, 0.2283, 1.122, 0.2283, 0.858])
me_left_tread_connector_mount__0_90_mesh.materials.append(mat_connector_mount)
me_left_tread_connector_mount__0_90_mesh.update()
me_left_upper_return_connector_rail_mesh = bpy.data.meshes.new('left_upper_return_connector_rail_mesh')
me_left_upper_return_connector_rail_mesh.from_pydata([(-1.28, 0.56, 0.015), (1.2, 0.56, 0.015), (1.2, 0.56, 0.095), (-1.28, 0.56, 0.095), (-1.28, 0.64, 0.015), (1.2, 0.64, 0.015), (1.2, 0.64, 0.095), (-1.28, 0.64, 0.095)], [], [(0, 1, 2, 3), (4, 7, 6, 5), (0, 4, 5, 1), (1, 5, 6, 2), (2, 6, 7, 3), (3, 7, 4, 0)])
_uv = me_left_upper_return_connector_rail_mesh.uv_layers.new(name='tread_unwrapped_lane')
_uv.uv.foreach_set('vector', [-0.395, 0.924, 0.3738, 0.924, 0.3834, 0.924, -0.3854, 0.924, -0.395, 1.056, -0.3854, 1.056, 0.3834, 1.056, 0.3738, 1.056, -0.395, 0.924, -0.395, 1.056, 0.3738, 1.056, 0.3738, 0.924, 0.3738, 0.924, 0.3738, 1.056, 0.3834, 1.056, 0.3834, 0.924, 0.3834, 0.924, 0.3834, 1.056, -0.3854, 1.056, -0.3854, 0.924, -0.3854, 0.924, -0.3854, 1.056, -0.395, 1.056, -0.395, 0.924])
me_left_upper_return_connector_rail_mesh.materials.append(mat_connector_mount)
me_left_upper_return_connector_rail_mesh.update()
me_right_tread_connector_mount__1_08_mesh = bpy.data.meshes.new('right_tread_connector_mount_-1.08_mesh')
me_right_tread_connector_mount__1_08_mesh.from_pydata([(-1.23, -0.68, -0.035), (-0.93, -0.68, -0.035), (-0.93, -0.68, 0.125), (-1.23, -0.68, 0.125), (-1.23, -0.52, -0.035), (-0.93, -0.52, -0.035), (-0.93, -0.52, 0.125), (-1.23, -0.52, 0.125)], [], [(0, 1, 2, 3), (4, 7, 6, 5), (0, 4, 5, 1), (1, 5, 6, 2), (2, 6, 7, 3), (3, 7, 4, 0)])
_uv = me_right_tread_connector_mount__1_08_mesh.uv_layers.new(name='tread_unwrapped_lane')
_uv.uv.foreach_set('vector', [-0.3855, -1.122, -0.2925, -1.122, -0.2733, -1.122, -0.3663, -1.122, -0.3855, -0.858, -0.3663, -0.858, -0.2733, -0.858, -0.2925, -0.858, -0.3855, -1.122, -0.3855, -0.858, -0.2925, -0.858, -0.2925, -1.122, -0.2925, -1.122, -0.2925, -0.858, -0.2733, -0.858, -0.2733, -1.122, -0.2733, -1.122, -0.2733, -0.858, -0.3663, -0.858, -0.3663, -1.122, -0.3663, -1.122, -0.3663, -0.858, -0.3855, -0.858, -0.3855, -1.122])
me_right_tread_connector_mount__1_08_mesh.materials.append(mat_connector_mount)
me_right_tread_connector_mount__1_08_mesh.update()
me_right_tread_connector_mount__0_42_mesh = bpy.data.meshes.new('right_tread_connector_mount_-0.42_mesh')
me_right_tread_connector_mount__0_42_mesh.from_pydata([(-0.57, -0.68, -0.035), (-0.27, -0.68, -0.035), (-0.27, -0.68, 0.125), (-0.57, -0.68, 0.125), (-0.57, -0.52, -0.035), (-0.27, -0.52, -0.035), (-0.27, -0.52, 0.125), (-0.57, -0.52, 0.125)], [], [(0, 1, 2, 3), (4, 7, 6, 5), (0, 4, 5, 1), (1, 5, 6, 2), (2, 6, 7, 3), (3, 7, 4, 0)])
_uv = me_right_tread_connector_mount__0_42_mesh.uv_layers.new(name='tread_unwrapped_lane')
_uv.uv.foreach_set('vector', [-0.1809, -1.122, -0.0879, -1.122, -0.0687, -1.122, -0.1617, -1.122, -0.1809, -0.858, -0.1617, -0.858, -0.0687, -0.858, -0.0879, -0.858, -0.1809, -1.122, -0.1809, -0.858, -0.0879, -0.858, -0.0879, -1.122, -0.0879, -1.122, -0.0879, -0.858, -0.0687, -0.858, -0.0687, -1.122, -0.0687, -1.122, -0.0687, -0.858, -0.1617, -0.858, -0.1617, -1.122, -0.1617, -1.122, -0.1617, -0.858, -0.1809, -0.858, -0.1809, -1.122])
me_right_tread_connector_mount__0_42_mesh.materials.append(mat_connector_mount)
me_right_tread_connector_mount__0_42_mesh.update()
me_right_tread_connector_mount__0_24_mesh = bpy.data.meshes.new('right_tread_connector_mount_+0.24_mesh')
me_right_tread_connector_mount__0_24_mesh.from_pydata([(0.09, -0.68, -0.035), (0.39, -0.68, -0.035), (0.39, -0.68, 0.125), (0.09, -0.68, 0.125), (0.09, -0.52, -0.035), (0.39, -0.52, -0.035), (0.39, -0.52, 0.125), (0.09, -0.52, 0.125)], [], [(0, 1, 2, 3), (4, 7, 6, 5), (0, 4, 5, 1), (1, 5, 6, 2), (2, 6, 7, 3), (3, 7, 4, 0)])
_uv = me_right_tread_connector_mount__0_24_mesh.uv_layers.new(name='tread_unwrapped_lane')
_uv.uv.foreach_set('vector', [0.0237, -1.122, 0.1167, -1.122, 0.1359, -1.122, 0.0429, -1.122, 0.0237, -0.858, 0.0429, -0.858, 0.1359, -0.858, 0.1167, -0.858, 0.0237, -1.122, 0.0237, -0.858, 0.1167, -0.858, 0.1167, -1.122, 0.1167, -1.122, 0.1167, -0.858, 0.1359, -0.858, 0.1359, -1.122, 0.1359, -1.122, 0.1359, -0.858, 0.0429, -0.858, 0.0429, -1.122, 0.0429, -1.122, 0.0429, -0.858, 0.0237, -0.858, 0.0237, -1.122])
me_right_tread_connector_mount__0_24_mesh.materials.append(mat_connector_mount)
me_right_tread_connector_mount__0_24_mesh.update()
me_right_tread_connector_mount__0_90_mesh = bpy.data.meshes.new('right_tread_connector_mount_+0.90_mesh')
me_right_tread_connector_mount__0_90_mesh.from_pydata([(0.75, -0.68, -0.035), (1.05, -0.68, -0.035), (1.05, -0.68, 0.125), (0.75, -0.68, 0.125), (0.75, -0.52, -0.035), (1.05, -0.52, -0.035), (1.05, -0.52, 0.125), (0.75, -0.52, 0.125)], [], [(0, 1, 2, 3), (4, 7, 6, 5), (0, 4, 5, 1), (1, 5, 6, 2), (2, 6, 7, 3), (3, 7, 4, 0)])
_uv = me_right_tread_connector_mount__0_90_mesh.uv_layers.new(name='tread_unwrapped_lane')
_uv.uv.foreach_set('vector', [0.2283, -1.122, 0.3213, -1.122, 0.3405, -1.122, 0.2475, -1.122, 0.2283, -0.858, 0.2475, -0.858, 0.3405, -0.858, 0.3213, -0.858, 0.2283, -1.122, 0.2283, -0.858, 0.3213, -0.858, 0.3213, -1.122, 0.3213, -1.122, 0.3213, -0.858, 0.3405, -0.858, 0.3405, -1.122, 0.3405, -1.122, 0.3405, -0.858, 0.2475, -0.858, 0.2475, -1.122, 0.2475, -1.122, 0.2475, -0.858, 0.2283, -0.858, 0.2283, -1.122])
me_right_tread_connector_mount__0_90_mesh.materials.append(mat_connector_mount)
me_right_tread_connector_mount__0_90_mesh.update()
me_right_upper_return_connector_rail_mesh = bpy.data.meshes.new('right_upper_return_connector_rail_mesh')
me_right_upper_return_connector_rail_mesh.from_pydata([(-1.28, -0.64, 0.015), (1.2, -0.64, 0.015), (1.2, -0.64, 0.095), (-1.28, -0.64, 0.095), (-1.28, -0.56, 0.015), (1.2, -0.56, 0.015), (1.2, -0.56, 0.095), (-1.28, -0.56, 0.095)], [], [(0, 1, 2, 3), (4, 7, 6, 5), (0, 4, 5, 1), (1, 5, 6, 2), (2, 6, 7, 3), (3, 7, 4, 0)])
_uv = me_right_upper_return_connector_rail_mesh.uv_layers.new(name='tread_unwrapped_lane')
_uv.uv.foreach_set('vector', [-0.395, -1.056, 0.3738, -1.056, 0.3834, -1.056, -0.3854, -1.056, -0.395, -0.924, -0.3854, -0.924, 0.3834, -0.924, 0.3738, -0.924, -0.395, -1.056, -0.395, -0.924, 0.3738, -0.924, 0.3738, -1.056, 0.3738, -1.056, 0.3738, -0.924, 0.3834, -0.924, 0.3834, -1.056, 0.3834, -1.056, 0.3834, -0.924, -0.3854, -0.924, -0.3854, -1.056, -0.3854, -1.056, -0.3854, -0.924, -0.395, -0.924, -0.395, -1.056])
me_right_upper_return_connector_rail_mesh.materials.append(mat_connector_mount)
me_right_upper_return_connector_rail_mesh.update()

# ---- objects
ob_treads_root = bpy.data.objects.new('treads_root', None)
ob_left_tread_connector_mounts = bpy.data.objects.new('left_tread_connector_mounts', None)
ob_right_tread_connector_mounts = bpy.data.objects.new('right_tread_connector_mounts', None)
ob_left_tread_belt = bpy.data.objects.new('left_tread_belt', me_left_mesh)
ob_right_tread_belt = bpy.data.objects.new('right_tread_belt', me_right_mesh)
ob_left_tread_connector_mount__1_08 = bpy.data.objects.new('left_tread_connector_mount_-1.08', me_left_tread_connector_mount__1_08_mesh)
ob_left_tread_connector_mount__0_42 = bpy.data.objects.new('left_tread_connector_mount_-0.42', me_left_tread_connector_mount__0_42_mesh)
ob_left_tread_connector_mount__0_24 = bpy.data.objects.new('left_tread_connector_mount_+0.24', me_left_tread_connector_mount__0_24_mesh)
ob_left_tread_connector_mount__0_90 = bpy.data.objects.new('left_tread_connector_mount_+0.90', me_left_tread_connector_mount__0_90_mesh)
ob_left_upper_return_connector_rail = bpy.data.objects.new('left_upper_return_connector_rail', me_left_upper_return_connector_rail_mesh)
ob_right_tread_connector_mount__1_08 = bpy.data.objects.new('right_tread_connector_mount_-1.08', me_right_tread_connector_mount__1_08_mesh)
ob_right_tread_connector_mount__0_42 = bpy.data.objects.new('right_tread_connector_mount_-0.42', me_right_tread_connector_mount__0_42_mesh)
ob_right_tread_connector_mount__0_24 = bpy.data.objects.new('right_tread_connector_mount_+0.24', me_right_tread_connector_mount__0_24_mesh)
ob_right_tread_connector_mount__0_90 = bpy.data.objects.new('right_tread_connector_mount_+0.90', me_right_tread_connector_mount__0_90_mesh)
ob_right_upper_return_connector_rail = bpy.data.objects.new('right_upper_return_connector_rail', me_right_upper_return_connector_rail_mesh)

# ---- transforms, parenting, visibility, modifiers, constraints
ob_treads_root.location = (0.0, 0.0, 0.0)
ob_treads_root.empty_display_size = 0.2
ob_left_tread_connector_mounts.parent = ob_treads_root
ob_left_tread_connector_mounts.location = (0.0, 0.0, 0.0)
ob_left_tread_connector_mounts.empty_display_size = 0.2
ob_right_tread_connector_mounts.parent = ob_treads_root
ob_right_tread_connector_mounts.location = (0.0, 0.0, 0.0)
ob_right_tread_connector_mounts.empty_display_size = 0.2
ob_left_tread_belt.parent = ob_treads_root
ob_left_tread_belt.location = (0.0, 0.0, 0.0)
_m = ob_left_tread_belt.modifiers.new('worn_tread_edge_micro_bevel', 'BEVEL')
_m.width = 0.018
_m.width_pct = 0.018
_m = ob_left_tread_belt.modifiers.new('weighted_tread_normals', 'WEIGHTED_NORMAL')
ob_right_tread_belt.parent = ob_treads_root
ob_right_tread_belt.location = (0.0, 0.0, 0.0)
_m = ob_right_tread_belt.modifiers.new('worn_tread_edge_micro_bevel', 'BEVEL')
_m.width = 0.018
_m.width_pct = 0.018
_m = ob_right_tread_belt.modifiers.new('weighted_tread_normals', 'WEIGHTED_NORMAL')
ob_left_tread_connector_mount__1_08.parent = ob_left_tread_connector_mounts
ob_left_tread_connector_mount__1_08.location = (0.0, 0.0, 0.0)
_m = ob_left_tread_connector_mount__1_08.modifiers.new('mount_edge_bevel', 'BEVEL')
_m.width = 0.014
_m.width_pct = 0.014
_m = ob_left_tread_connector_mount__1_08.modifiers.new('weighted_mount_normals', 'WEIGHTED_NORMAL')
ob_left_tread_connector_mount__0_42.parent = ob_left_tread_connector_mounts
ob_left_tread_connector_mount__0_42.location = (0.0, 0.0, 0.0)
_m = ob_left_tread_connector_mount__0_42.modifiers.new('mount_edge_bevel', 'BEVEL')
_m.width = 0.014
_m.width_pct = 0.014
_m = ob_left_tread_connector_mount__0_42.modifiers.new('weighted_mount_normals', 'WEIGHTED_NORMAL')
ob_left_tread_connector_mount__0_24.parent = ob_left_tread_connector_mounts
ob_left_tread_connector_mount__0_24.location = (0.0, 0.0, 0.0)
_m = ob_left_tread_connector_mount__0_24.modifiers.new('mount_edge_bevel', 'BEVEL')
_m.width = 0.014
_m.width_pct = 0.014
_m = ob_left_tread_connector_mount__0_24.modifiers.new('weighted_mount_normals', 'WEIGHTED_NORMAL')
ob_left_tread_connector_mount__0_90.parent = ob_left_tread_connector_mounts
ob_left_tread_connector_mount__0_90.location = (0.0, 0.0, 0.0)
_m = ob_left_tread_connector_mount__0_90.modifiers.new('mount_edge_bevel', 'BEVEL')
_m.width = 0.014
_m.width_pct = 0.014
_m = ob_left_tread_connector_mount__0_90.modifiers.new('weighted_mount_normals', 'WEIGHTED_NORMAL')
ob_left_upper_return_connector_rail.parent = ob_left_tread_connector_mounts
ob_left_upper_return_connector_rail.location = (0.0, 0.0, 0.0)
_m = ob_left_upper_return_connector_rail.modifiers.new('mount_edge_bevel', 'BEVEL')
_m.width = 0.014
_m.width_pct = 0.014
_m = ob_left_upper_return_connector_rail.modifiers.new('weighted_mount_normals', 'WEIGHTED_NORMAL')
ob_right_tread_connector_mount__1_08.parent = ob_right_tread_connector_mounts
ob_right_tread_connector_mount__1_08.location = (0.0, 0.0, 0.0)
_m = ob_right_tread_connector_mount__1_08.modifiers.new('mount_edge_bevel', 'BEVEL')
_m.width = 0.014
_m.width_pct = 0.014
_m = ob_right_tread_connector_mount__1_08.modifiers.new('weighted_mount_normals', 'WEIGHTED_NORMAL')
ob_right_tread_connector_mount__0_42.parent = ob_right_tread_connector_mounts
ob_right_tread_connector_mount__0_42.location = (0.0, 0.0, 0.0)
_m = ob_right_tread_connector_mount__0_42.modifiers.new('mount_edge_bevel', 'BEVEL')
_m.width = 0.014
_m.width_pct = 0.014
_m = ob_right_tread_connector_mount__0_42.modifiers.new('weighted_mount_normals', 'WEIGHTED_NORMAL')
ob_right_tread_connector_mount__0_24.parent = ob_right_tread_connector_mounts
ob_right_tread_connector_mount__0_24.location = (0.0, 0.0, 0.0)
_m = ob_right_tread_connector_mount__0_24.modifiers.new('mount_edge_bevel', 'BEVEL')
_m.width = 0.014
_m.width_pct = 0.014
_m = ob_right_tread_connector_mount__0_24.modifiers.new('weighted_mount_normals', 'WEIGHTED_NORMAL')
ob_right_tread_connector_mount__0_90.parent = ob_right_tread_connector_mounts
ob_right_tread_connector_mount__0_90.location = (0.0, 0.0, 0.0)
_m = ob_right_tread_connector_mount__0_90.modifiers.new('mount_edge_bevel', 'BEVEL')
_m.width = 0.014
_m.width_pct = 0.014
_m = ob_right_tread_connector_mount__0_90.modifiers.new('weighted_mount_normals', 'WEIGHTED_NORMAL')
ob_right_upper_return_connector_rail.parent = ob_right_tread_connector_mounts
ob_right_upper_return_connector_rail.location = (0.0, 0.0, 0.0)
_m = ob_right_upper_return_connector_rail.modifiers.new('mount_edge_bevel', 'BEVEL')
_m.width = 0.014
_m.width_pct = 0.014
_m = ob_right_upper_return_connector_rail.modifiers.new('weighted_mount_normals', 'WEIGHTED_NORMAL')

# ---- collection membership
col_collection.objects.link(ob_treads_root)
col_collection.objects.link(ob_left_tread_connector_mounts)
col_collection.objects.link(ob_right_tread_connector_mounts)
col_collection.objects.link(ob_left_tread_belt)
col_collection.objects.link(ob_right_tread_belt)
col_collection.objects.link(ob_left_tread_connector_mount__1_08)
col_collection.objects.link(ob_left_tread_connector_mount__0_42)
col_collection.objects.link(ob_left_tread_connector_mount__0_24)
col_collection.objects.link(ob_left_tread_connector_mount__0_90)
col_collection.objects.link(ob_left_upper_return_connector_rail)
col_collection.objects.link(ob_right_tread_connector_mount__1_08)
col_collection.objects.link(ob_right_tread_connector_mount__0_42)
col_collection.objects.link(ob_right_tread_connector_mount__0_24)
col_collection.objects.link(ob_right_tread_connector_mount__0_90)
col_collection.objects.link(ob_right_upper_return_connector_rail)

# ---- scene / render settings (as saved in the file)
scene.frame_start = 1; scene.frame_end = 250; scene.frame_set(1)
scene.render.engine = 'BLENDER_EEVEE_NEXT'
bpy.context.view_layer.update()

# ---- added for rendering (the .blend has no active camera and no usable light): camera, sun
cam_auto = bpy.data.cameras.new('AutoCamera')
cam_auto.lens = 50.0
cam_auto.sensor_width = 36.0
cam_auto.clip_end = 1000.0
ob_auto_camera = bpy.data.objects.new('AutoCamera', cam_auto)
scene.collection.objects.link(ob_auto_camera)
ob_auto_camera.location = (3.63831, -4.41997, 2.80264)
ob_auto_camera.rotation_euler = (1.09748, -7.21219e-08, 0.694738)
scene.camera = ob_auto_camera
light_auto_sun = bpy.data.lights.new('AutoSun', 'SUN')
light_auto_sun.energy = 3.0
light_auto_sun.angle = 0.0523599
ob_auto_sun = bpy.data.objects.new('AutoSun', light_auto_sun)
scene.collection.objects.link(ob_auto_sun)
ob_auto_sun.rotation_euler = (0.872665, 0.174533, 0.523599)
bpy.context.view_layer.update()
